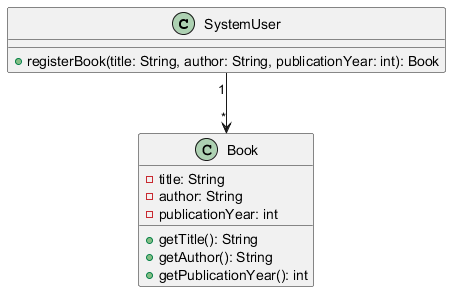

The diagram above was rendered by PlantUML. Its source (embedded in the PNG):
@startuml
class SystemUser {
  + registerBook(title: String, author: String, publicationYear: int): Book
}

class Book {
  - title: String
  - author: String
  - publicationYear: int
  + getTitle(): String
  + getAuthor(): String
  + getPublicationYear(): int
}

SystemUser "1" --> "*" Book
@enduml